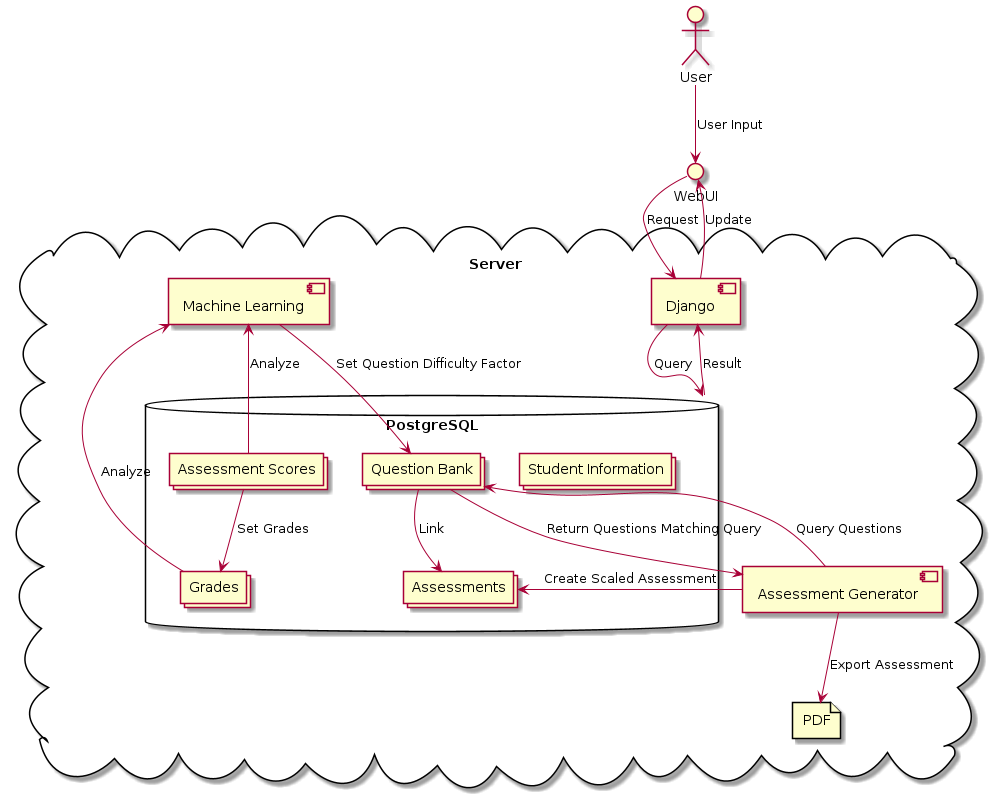

The diagram above was rendered by PlantUML. Its source (embedded in the PNG):
@startuml
skinparam defaultTextAlignment center

actor User
interface WebUI

cloud Server {
component Django
component "Machine Learning" as ML
component "Assessment Generator" as AG

file PDF

database PostgreSQL{
collections "Student Information" as SI
collections Grades
collections "Assessment Scores" as AS
collections "Question Bank" as Questions
collections Assessments
}
}

User --> WebUI : User Input
WebUI --> Django : Request
Django --> PostgreSQL : Query
Django --> WebUI : Update
Django <-- PostgreSQL : Result

AS --> Grades : Set Grades
ML <-- Grades : Analyze
ML <-- AS : Analyze
ML --> Questions : Set Question Difficulty Factor
Questions <-- AG : Query Questions
Questions --> AG : Return Questions Matching Query
AG --> Assessments : Create Scaled Assessment
AG --> PDF : Export Assessment
Questions --> Assessments : Link
@enduml